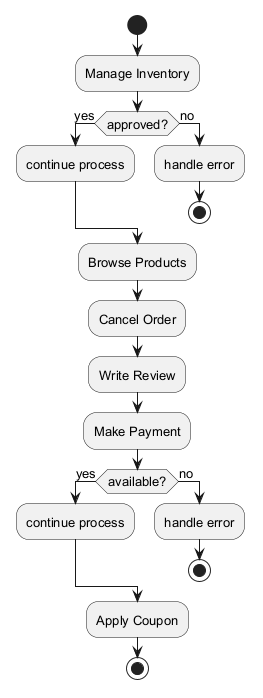

The diagram above was rendered by PlantUML. Its source (embedded in the PNG):
@startuml
skinparam monochrome true
skinparam defaultFontSize 13
start
:Manage Inventory;
if (approved?) then (yes)
:continue process;
else (no)
:handle error;
stop
endif
:Browse Products;
:Cancel Order;
:Write Review;
:Make Payment;
if (available?) then (yes)
:continue process;
else (no)
:handle error;
stop
endif
:Apply Coupon;
stop
@enduml